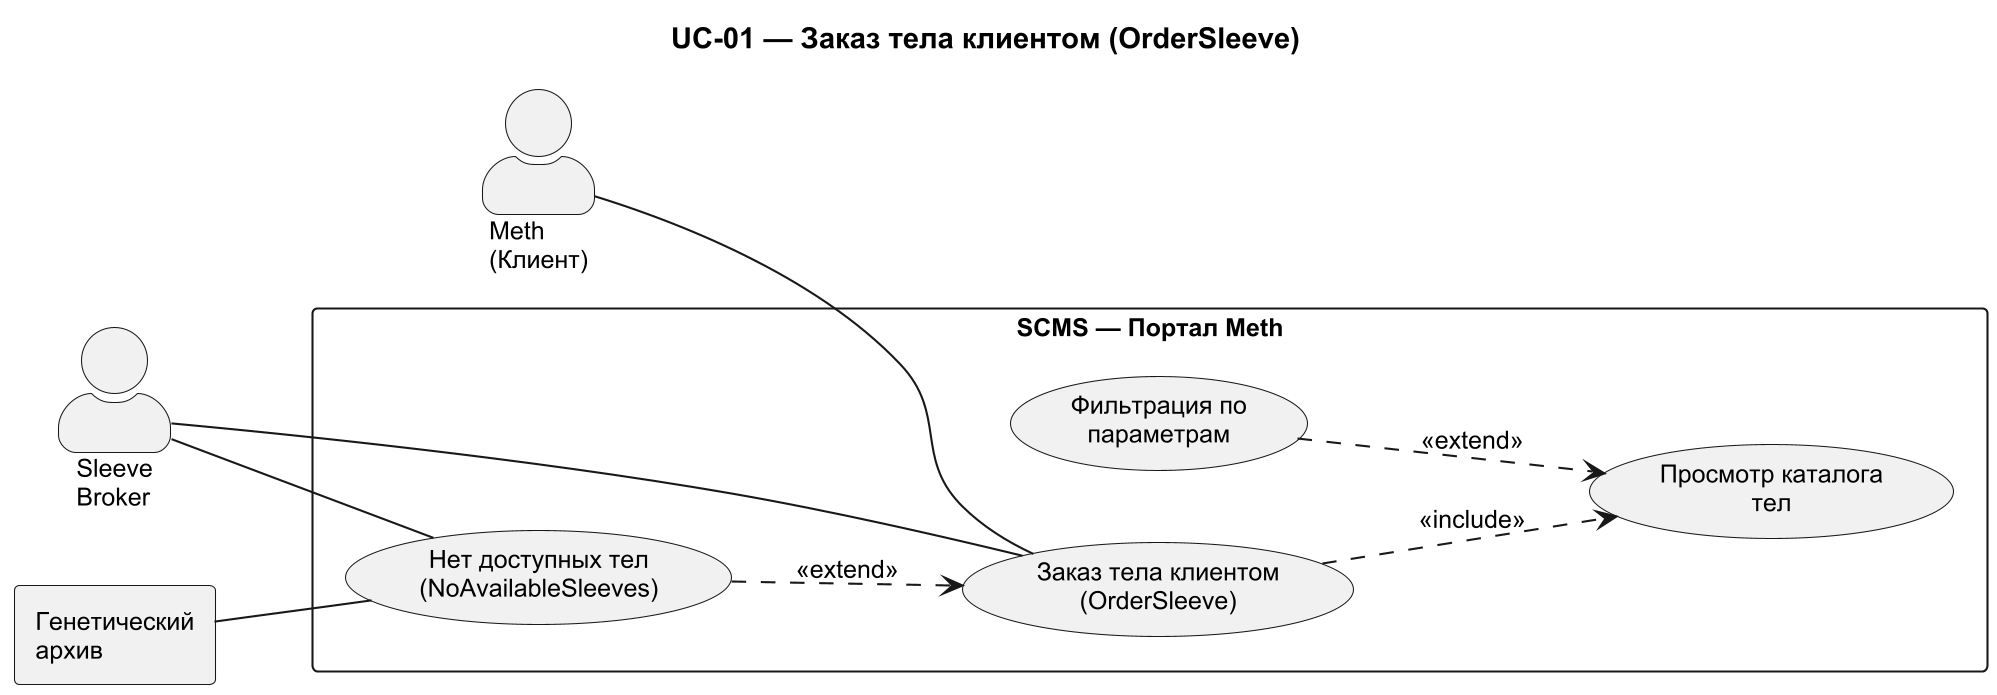

The diagram above was rendered by PlantUML. Its source (embedded in the PNG):
@startuml
skinparam packageStyle rectangle
skinparam actorStyle awesome
skinparam dpi 200
skinparam defaultFontName Arial
skinparam defaultFontSize 12

left to right direction

title UC-01 — Заказ тела клиентом (OrderSleeve)

rectangle "SCMS — Портал Meth" {

  usecase "Заказ тела клиентом\n(OrderSleeve)" as ORDER
  usecase "Просмотр каталога\nтел" as CATALOG
  usecase "Фильтрация по\nпараметрам" as FILTER
  usecase "Нет доступных тел\n(NoAvailableSleeves)" as NO_SLEEVES

  ORDER ..> CATALOG : <<include>>
  FILTER ..> CATALOG : <<extend>>
  NO_SLEEVES ..> ORDER : <<extend>>
}

actor "Meth\n(Клиент)" as METH
actor "Sleeve\nBroker" as BROKER
rectangle "Генетический\nархив" as GA

METH -- ORDER
BROKER -- ORDER
BROKER -- NO_SLEEVES
GA -- NO_SLEEVES

@enduml